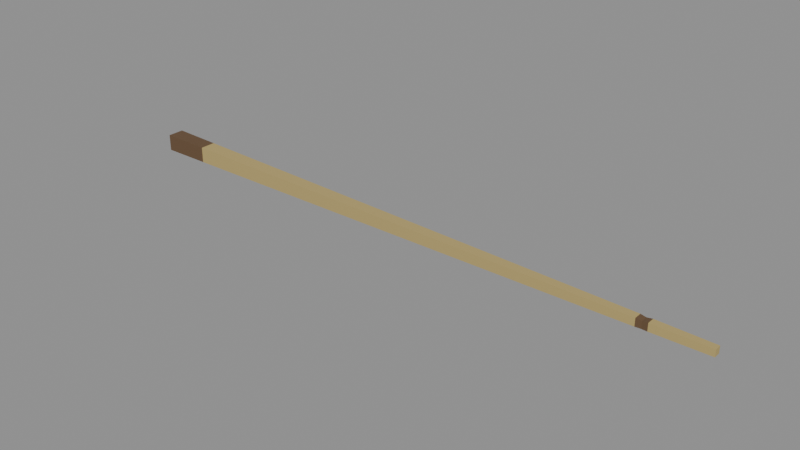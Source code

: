 # Source: chopstick.blend  (saved by Blender 4.0.36; exported with 4.5.12 LTS)
import bpy
from mathutils import Matrix  # noqa: F401  (used for matrix-valued properties, if any)

bpy.ops.wm.read_factory_settings(use_empty=True)
scene = bpy.context.scene
scene.name = 'Scene'

# ---- materials (node trees are filled in below, after node groups)
mat_prop_chopstick_straw = bpy.data.materials.new('Prop_chopstick_straw')
mat_prop_chopstick_straw.use_transparent_shadow = False
mat_prop_chopstick_straw.diffuse_color = (0.47, 0.36, 0.14, 1.0)
mat_prop_chopstick_wood_dark = bpy.data.materials.new('Prop_chopstick_wood_dark')
mat_prop_chopstick_wood_dark.use_transparent_shadow = False
mat_prop_chopstick_wood_dark.diffuse_color = (0.135, 0.078, 0.038, 1.0)

# ---- material node trees
mat_prop_chopstick_straw.use_nodes = True; mat_prop_chopstick_straw.node_tree.nodes.clear()
_N = mat_prop_chopstick_straw.node_tree.nodes; _L = mat_prop_chopstick_straw.node_tree.links
n0 = _N.new('ShaderNodeBsdfPrincipled'); n0.name = 'Principled BSDF'; n0.location = (10, 300)
n0.inputs[0].default_value = (0.47, 0.36, 0.14, 1.0)
n0.inputs[2].default_value = 0.9
n0.inputs[3].default_value = 1.45
n1 = _N.new('ShaderNodeOutputMaterial'); n1.name = 'Material Output'; n1.location = (300, 300)
_L.new(n0.outputs[0], n1.inputs[0])
n1.is_active_output = True
mat_prop_chopstick_wood_dark.use_nodes = True; mat_prop_chopstick_wood_dark.node_tree.nodes.clear()
_N = mat_prop_chopstick_wood_dark.node_tree.nodes; _L = mat_prop_chopstick_wood_dark.node_tree.links
n0 = _N.new('ShaderNodeBsdfPrincipled'); n0.name = 'Principled BSDF'; n0.location = (10, 300)
n0.inputs[0].default_value = (0.135, 0.078, 0.038, 1.0)
n0.inputs[2].default_value = 0.75
n0.inputs[3].default_value = 1.45
n1 = _N.new('ShaderNodeOutputMaterial'); n1.name = 'Material Output'; n1.location = (300, 300)
_L.new(n0.outputs[0], n1.inputs[0])
n1.is_active_output = True

# ---- meshes
me_chopstick_mesh = bpy.data.meshes.new('chopstick_Mesh')
me_chopstick_mesh.from_pydata([(-0.11, -0.003, 0.003), (-0.11, -0.003, -0.003), (-0.11, 0.003, -0.003), (-0.11, 0.003, 0.003), (-0.092, -0.002857, 0.002714), (-0.092, -0.002857, -0.003), (-0.092, 0.002857, -0.003), (-0.092, 0.002857, 0.002714), (-0.09, -0.002841, 0.002682), (-0.09, -0.002841, -0.003), (-0.09, 0.002841, -0.003), (-0.09, 0.002841, 0.002682), (-0.05, -0.002523, 0.002045), (-0.05, -0.002523, -0.003), (-0.05, 0.002523, -0.003), (-0.05, 0.002523, 0.002045), (0.01, -0.002045, 0.001091), (0.01, -0.002045, -0.003), (0.01, 0.002045, -0.003), (0.01, 0.002045, 0.001091), (0.06, -0.001648, 0.0002955), (0.06, -0.001648, -0.003), (0.06, 0.001648, -0.003), (0.06, 0.001648, 0.0002955), (0.086, -0.001441, -0.0001182), (0.086, -0.001441, -0.003), (0.086, 0.001441, -0.003), (0.086, 0.001441, -0.0001182), (0.088, -0.001282, -0.000435), (0.088, -0.001282, -0.003), (0.088, 0.001282, -0.003), (0.088, 0.001282, -0.000435), (0.09, -0.001409, -0.0001818), (0.09, -0.001409, -0.003), (0.09, 0.001409, -0.003), (0.09, 0.001409, -0.0001818), (0.11, -0.00125, -0.0005), (0.11, -0.00125, -0.003), (0.11, 0.00125, -0.003), (0.11, 0.00125, -0.0005), (-0.11, 0.0, 0.0), (0.11, 0.0, -0.00175)], [], [(0, 5, 4), (1, 6, 5), (2, 7, 6), (3, 4, 7), (4, 9, 8), (5, 10, 9), (6, 11, 10), (7, 8, 11), (8, 13, 12), (9, 14, 13), (10, 15, 14), (11, 12, 15), (12, 17, 16), (13, 18, 17), (14, 19, 18), (15, 16, 19), (16, 21, 20), (17, 22, 21), (18, 23, 22), (19, 20, 23), (20, 25, 24), (21, 26, 25), (22, 27, 26), (23, 24, 27), (24, 29, 28), (25, 30, 29), (26, 31, 30), (27, 28, 31), (28, 33, 32), (29, 34, 33), (30, 35, 34), (31, 32, 35), (32, 37, 36), (33, 38, 37), (34, 39, 38), (35, 36, 39), (1, 0, 40), (2, 1, 40), (3, 2, 40), (0, 3, 40), (36, 37, 41), (37, 38, 41), (38, 39, 41), (39, 36, 41), (0, 1, 5), (1, 2, 6), (2, 3, 7), (3, 0, 4), (4, 5, 9), (5, 6, 10), (6, 7, 11), (7, 4, 8), (8, 9, 13), (9, 10, 14), (10, 11, 15), (11, 8, 12), (12, 13, 17), (13, 14, 18), (14, 15, 19), (15, 12, 16), (16, 17, 21), (17, 18, 22), (18, 19, 23), (19, 16, 20), (20, 21, 25), (21, 22, 26), (22, 23, 27), (23, 20, 24), (24, 25, 29), (25, 26, 30), (26, 27, 31), (27, 24, 28), (28, 29, 33), (29, 30, 34), (30, 31, 35), (31, 28, 32), (32, 33, 37), (33, 34, 38), (34, 35, 39), (35, 32, 36)])
me_chopstick_mesh.polygons.foreach_set('material_index', [1, 1, 1, 1, 0, 0, 0, 0, 0, 0, 0, 0, 0, 0, 0, 0, 0, 0, 0, 0, 0, 0, 0, 0, 1, 1, 1, 1, 1, 1, 1, 1, 0, 0, 0, 0, 1, 1, 1, 1, 0, 0, 0, 0, 1, 1, 1, 1, 0, 0, 0, 0, 0, 0, 0, 0, 0, 0, 0, 0, 0, 0, 0, 0, 0, 0, 0, 0, 1, 1, 1, 1, 1, 1, 1, 1, 0, 0, 0, 0])
me_chopstick_mesh.materials.append(mat_prop_chopstick_straw)
me_chopstick_mesh.materials.append(mat_prop_chopstick_wood_dark)
me_chopstick_mesh.update()

# ---- objects
ob_chopstick = bpy.data.objects.new('chopstick', me_chopstick_mesh)

# ---- transforms, parenting, visibility, modifiers, constraints
ob_chopstick.location = (0.0, 0.0, 0.0)

# ---- collection membership
scene.collection.objects.link(ob_chopstick)

# ---- scene / render settings (as saved in the file)
scene.frame_start = 1; scene.frame_end = 250; scene.frame_set(1)
scene.render.engine = 'BLENDER_EEVEE_NEXT'
scene.cycles.sampling_pattern = 'TABULATED_SOBOL'
bpy.context.view_layer.update()

# ---- added for rendering (the .blend has no active camera and no usable light): camera, sun + grey world if the file has none
cam_auto = bpy.data.cameras.new('AutoCamera')
cam_auto.lens = 50.0
cam_auto.sensor_width = 36.0
cam_auto.clip_end = 1000.0
ob_auto_camera = bpy.data.objects.new('AutoCamera', cam_auto)
scene.collection.objects.link(ob_auto_camera)
ob_auto_camera.location = (0.203701, -0.244441, 0.162961)
ob_auto_camera.rotation_euler = (1.09748, -7.21219e-08, 0.694738)
scene.camera = ob_auto_camera
light_auto_sun = bpy.data.lights.new('AutoSun', 'SUN')
light_auto_sun.energy = 3.0
light_auto_sun.angle = 0.0523599
ob_auto_sun = bpy.data.objects.new('AutoSun', light_auto_sun)
scene.collection.objects.link(ob_auto_sun)
ob_auto_sun.rotation_euler = (0.872665, 0.174533, 0.523599)
if scene.world is None:
    world_auto = bpy.data.worlds.new('AutoWorld')
    world_auto.color = (0.3, 0.3, 0.3)
    scene.world = world_auto
bpy.context.view_layer.update()
